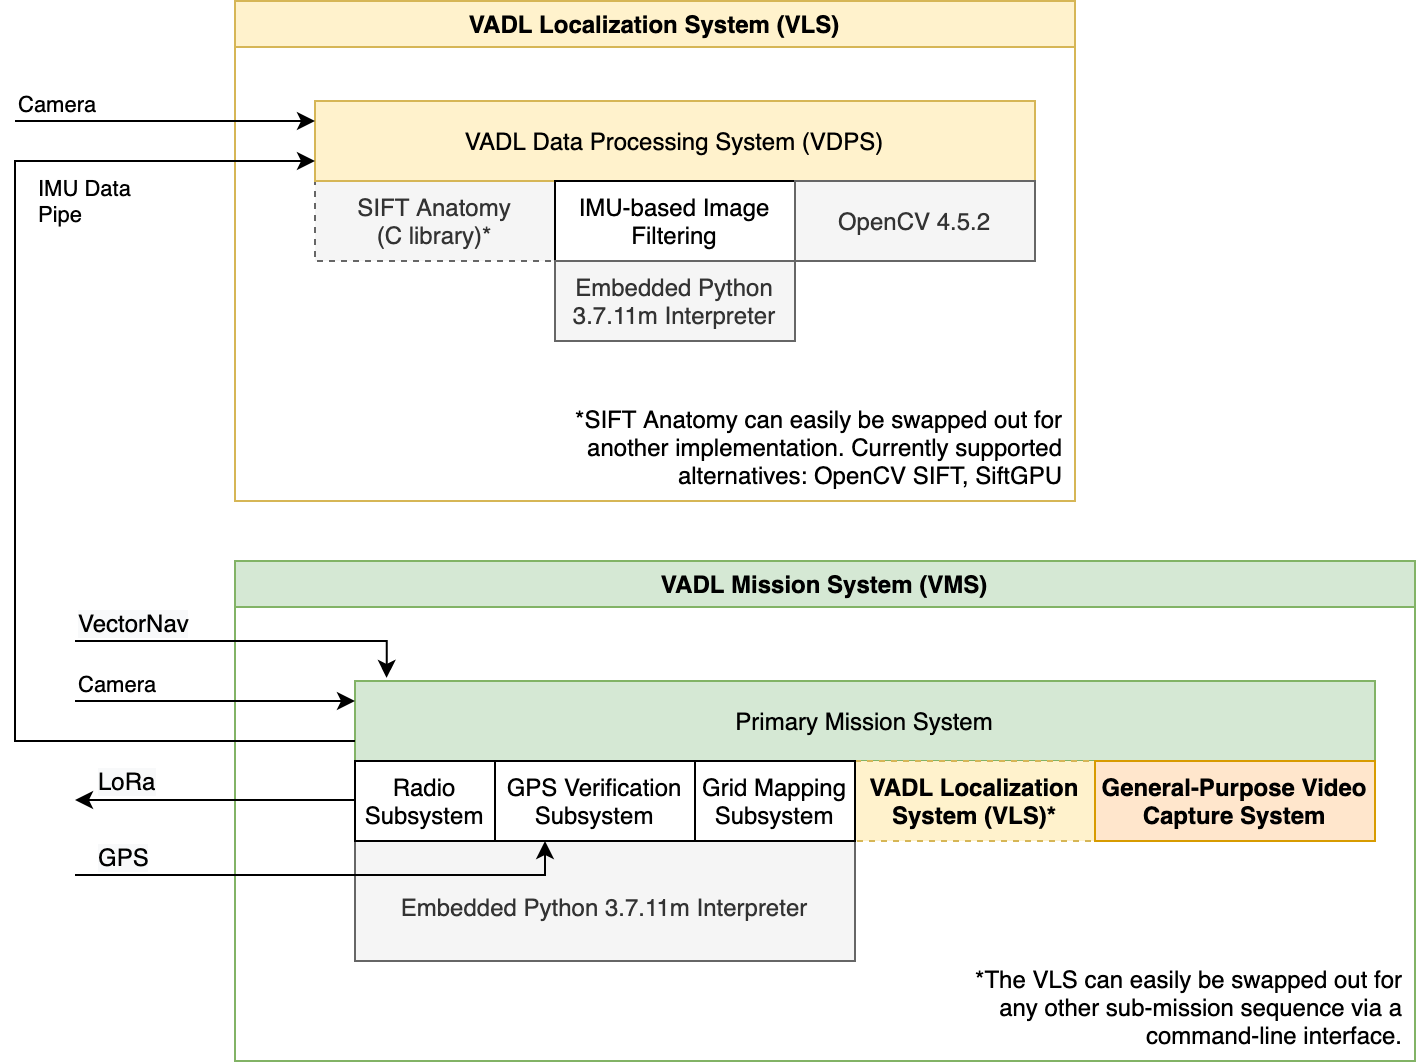

The diagram above was exported from draw.io. Its source (the exported page's mxGraphModel, read from the mxfile embedded in the PNG):
<mxGraphModel dx="788" dy="550" grid="1" gridSize="10" guides="1" tooltips="1" connect="1" arrows="1" fold="1" page="1" pageScale="1" pageWidth="850" pageHeight="1100" math="0" shadow="0">
  <root>
    <mxCell id="_FSqDqDCIN9U18QWUwdX-0" />
    <mxCell id="_FSqDqDCIN9U18QWUwdX-1" parent="_FSqDqDCIN9U18QWUwdX-0" />
    <mxCell id="_FSqDqDCIN9U18QWUwdX-2" value="VADL Localization System (VLS)" style="swimlane;fillColor=#fff2cc;strokeColor=#d6b656;" parent="_FSqDqDCIN9U18QWUwdX-1" vertex="1">
      <mxGeometry x="570" y="200" width="420" height="250" as="geometry" />
    </mxCell>
    <mxCell id="_FSqDqDCIN9U18QWUwdX-3" value="SIFT Anatomy&lt;br&gt;(C library)*" style="rounded=0;whiteSpace=wrap;html=1;dashed=1;fillColor=#f5f5f5;strokeColor=#666666;fontColor=#333333;" parent="_FSqDqDCIN9U18QWUwdX-2" vertex="1">
      <mxGeometry x="40" y="90" width="120" height="40" as="geometry" />
    </mxCell>
    <mxCell id="_FSqDqDCIN9U18QWUwdX-4" value="VADL Data Processing System (VDPS)" style="rounded=0;whiteSpace=wrap;html=1;fillColor=#fff2cc;strokeColor=#d6b656;" parent="_FSqDqDCIN9U18QWUwdX-2" vertex="1">
      <mxGeometry x="40" y="50" width="360" height="40" as="geometry" />
    </mxCell>
    <mxCell id="_FSqDqDCIN9U18QWUwdX-5" value="IMU-based Image Filtering" style="rounded=0;whiteSpace=wrap;html=1;" parent="_FSqDqDCIN9U18QWUwdX-2" vertex="1">
      <mxGeometry x="160" y="90" width="120" height="40" as="geometry" />
    </mxCell>
    <mxCell id="_FSqDqDCIN9U18QWUwdX-6" value="*SIFT Anatomy can easily be swapped out for&lt;br&gt;another implementation. Currently supported&lt;br&gt;alternatives: OpenCV SIFT, SiftGPU" style="text;html=1;align=right;verticalAlign=middle;resizable=0;points=[];autosize=1;strokeColor=none;fillColor=none;spacingBottom=4;spacingRight=5;" parent="_FSqDqDCIN9U18QWUwdX-2" vertex="1">
      <mxGeometry x="160" y="200" width="260" height="50" as="geometry" />
    </mxCell>
    <mxCell id="_FSqDqDCIN9U18QWUwdX-7" value="" style="endArrow=classic;html=1;rounded=0;edgeStyle=orthogonalEdgeStyle;entryX=0;entryY=0.25;entryDx=0;entryDy=0;" parent="_FSqDqDCIN9U18QWUwdX-2" target="_FSqDqDCIN9U18QWUwdX-4" edge="1">
      <mxGeometry relative="1" as="geometry">
        <mxPoint x="-110" y="60" as="sourcePoint" />
        <mxPoint x="-230" y="70" as="targetPoint" />
        <Array as="points">
          <mxPoint x="-110" y="60" />
        </Array>
      </mxGeometry>
    </mxCell>
    <mxCell id="_FSqDqDCIN9U18QWUwdX-8" value="Camera" style="edgeLabel;resizable=0;html=1;align=left;verticalAlign=bottom;" parent="_FSqDqDCIN9U18QWUwdX-7" connectable="0" vertex="1">
      <mxGeometry x="-1" relative="1" as="geometry">
        <mxPoint as="offset" />
      </mxGeometry>
    </mxCell>
    <mxCell id="_FSqDqDCIN9U18QWUwdX-9" value="OpenCV 4.5.2" style="rounded=0;whiteSpace=wrap;html=1;fillColor=#f5f5f5;strokeColor=#666666;fontColor=#333333;" parent="_FSqDqDCIN9U18QWUwdX-2" vertex="1">
      <mxGeometry x="280" y="90" width="120" height="40" as="geometry" />
    </mxCell>
    <mxCell id="x7WmWJbndYcoHEbBfNuf-0" value="Embedded Python 3.7.11m Interpreter" style="rounded=0;whiteSpace=wrap;html=1;fillColor=#f5f5f5;strokeColor=#666666;fontColor=#333333;" vertex="1" parent="_FSqDqDCIN9U18QWUwdX-2">
      <mxGeometry x="160" y="130" width="120" height="40" as="geometry" />
    </mxCell>
    <mxCell id="_FSqDqDCIN9U18QWUwdX-10" value="VADL Mission System (VMS)" style="swimlane;fillColor=#d5e8d4;strokeColor=#82b366;" parent="_FSqDqDCIN9U18QWUwdX-1" vertex="1">
      <mxGeometry x="570" y="480" width="590" height="250" as="geometry" />
    </mxCell>
    <mxCell id="_FSqDqDCIN9U18QWUwdX-11" value="Embedded Python 3.7.11m Interpreter" style="rounded=0;whiteSpace=wrap;html=1;fillColor=#f5f5f5;strokeColor=#666666;fontColor=#333333;spacingTop=5;" parent="_FSqDqDCIN9U18QWUwdX-10" vertex="1">
      <mxGeometry x="60" y="140" width="250" height="60" as="geometry" />
    </mxCell>
    <mxCell id="_FSqDqDCIN9U18QWUwdX-12" value="Primary Mission System" style="rounded=0;whiteSpace=wrap;html=1;fillColor=#d5e8d4;strokeColor=#82b366;" parent="_FSqDqDCIN9U18QWUwdX-10" vertex="1">
      <mxGeometry x="60" y="60" width="510" height="40" as="geometry" />
    </mxCell>
    <mxCell id="_FSqDqDCIN9U18QWUwdX-13" value="&lt;span style=&quot;font-weight: 700&quot;&gt;VADL Localization System (VLS)*&lt;/span&gt;" style="rounded=0;whiteSpace=wrap;html=1;dashed=1;fillColor=#fff2cc;strokeColor=#d6b656;" parent="_FSqDqDCIN9U18QWUwdX-10" vertex="1">
      <mxGeometry x="310" y="100" width="120" height="40" as="geometry" />
    </mxCell>
    <mxCell id="_FSqDqDCIN9U18QWUwdX-14" value="*The VLS can easily be swapped out for&lt;br&gt;&amp;nbsp;any other sub-mission sequence via a&lt;br&gt;command-line interface." style="text;html=1;align=right;verticalAlign=middle;resizable=0;points=[];autosize=1;strokeColor=none;fillColor=none;spacingBottom=4;spacingRight=5;" parent="_FSqDqDCIN9U18QWUwdX-10" vertex="1">
      <mxGeometry x="360" y="200" width="230" height="50" as="geometry" />
    </mxCell>
    <mxCell id="R2Synq_mlkX-VK558N02-0" value="Radio Subsystem" style="rounded=0;whiteSpace=wrap;html=1;" vertex="1" parent="_FSqDqDCIN9U18QWUwdX-10">
      <mxGeometry x="60" y="100" width="70" height="40" as="geometry" />
    </mxCell>
    <mxCell id="euKLCNVqVCTfpV5KyjDV-0" value="GPS Verification Subsystem" style="rounded=0;whiteSpace=wrap;html=1;" vertex="1" parent="_FSqDqDCIN9U18QWUwdX-10">
      <mxGeometry x="130" y="100" width="100" height="40" as="geometry" />
    </mxCell>
    <mxCell id="83d0KROeSB7g5po3uGcC-0" value="&lt;span style=&quot;font-weight: 700&quot;&gt;General-Purpose Video Capture System&lt;/span&gt;" style="rounded=0;whiteSpace=wrap;html=1;fillColor=#ffe6cc;strokeColor=#d79b00;" vertex="1" parent="_FSqDqDCIN9U18QWUwdX-10">
      <mxGeometry x="430" y="100" width="140" height="40" as="geometry" />
    </mxCell>
    <mxCell id="Numi2F0E3MxpHbM44XBk-0" value="Grid Mapping Subsystem" style="rounded=0;whiteSpace=wrap;html=1;" vertex="1" parent="_FSqDqDCIN9U18QWUwdX-10">
      <mxGeometry x="230" y="100" width="80" height="40" as="geometry" />
    </mxCell>
    <mxCell id="_FSqDqDCIN9U18QWUwdX-15" style="edgeStyle=orthogonalEdgeStyle;rounded=0;orthogonalLoop=1;jettySize=auto;html=1;entryX=0;entryY=0.75;entryDx=0;entryDy=0;" parent="_FSqDqDCIN9U18QWUwdX-1" target="_FSqDqDCIN9U18QWUwdX-4" edge="1" source="_FSqDqDCIN9U18QWUwdX-12">
      <mxGeometry relative="1" as="geometry">
        <mxPoint x="680" y="560" as="sourcePoint" />
        <Array as="points">
          <mxPoint x="460" y="570" />
          <mxPoint x="460" y="280" />
        </Array>
      </mxGeometry>
    </mxCell>
    <mxCell id="_FSqDqDCIN9U18QWUwdX-16" value="IMU&amp;nbsp;Data&lt;br&gt;Pipe" style="edgeLabel;html=1;align=left;verticalAlign=middle;resizable=0;points=[];" parent="_FSqDqDCIN9U18QWUwdX-15" vertex="1" connectable="0">
      <mxGeometry x="0.0243" y="-2" relative="1" as="geometry">
        <mxPoint x="8" y="-128" as="offset" />
      </mxGeometry>
    </mxCell>
    <mxCell id="_FSqDqDCIN9U18QWUwdX-17" value="" style="endArrow=classic;html=1;rounded=0;edgeStyle=orthogonalEdgeStyle;entryX=0.031;entryY=-0.039;entryDx=0;entryDy=0;entryPerimeter=0;" parent="_FSqDqDCIN9U18QWUwdX-1" target="_FSqDqDCIN9U18QWUwdX-12" edge="1">
      <mxGeometry relative="1" as="geometry">
        <mxPoint x="490" y="520" as="sourcePoint" />
        <mxPoint x="630" y="530" as="targetPoint" />
        <Array as="points">
          <mxPoint x="490" y="520" />
          <mxPoint x="646" y="520" />
        </Array>
      </mxGeometry>
    </mxCell>
    <mxCell id="_FSqDqDCIN9U18QWUwdX-18" value="&lt;span style=&quot;font-size: 12px ; text-align: center ; background-color: rgb(248 , 249 , 250)&quot;&gt;VectorNav&lt;/span&gt;" style="edgeLabel;resizable=0;html=1;align=left;verticalAlign=bottom;" parent="_FSqDqDCIN9U18QWUwdX-17" connectable="0" vertex="1">
      <mxGeometry x="-1" relative="1" as="geometry">
        <mxPoint as="offset" />
      </mxGeometry>
    </mxCell>
    <mxCell id="Numi2F0E3MxpHbM44XBk-1" value="" style="endArrow=none;html=1;rounded=0;edgeStyle=orthogonalEdgeStyle;entryX=0;entryY=0.25;entryDx=0;entryDy=0;endFill=0;startArrow=classic;startFill=1;" edge="1" parent="_FSqDqDCIN9U18QWUwdX-1">
      <mxGeometry relative="1" as="geometry">
        <mxPoint x="490" y="599.5" as="sourcePoint" />
        <mxPoint x="630" y="599.5" as="targetPoint" />
        <Array as="points">
          <mxPoint x="550" y="600" />
          <mxPoint x="550" y="600" />
        </Array>
      </mxGeometry>
    </mxCell>
    <mxCell id="Numi2F0E3MxpHbM44XBk-2" value="&lt;span style=&quot;font-size: 12px ; text-align: center ; background-color: rgb(248 , 249 , 250)&quot;&gt;LoRa&lt;/span&gt;" style="edgeLabel;resizable=0;html=1;align=left;verticalAlign=bottom;" connectable="0" vertex="1" parent="Numi2F0E3MxpHbM44XBk-1">
      <mxGeometry x="-1" relative="1" as="geometry">
        <mxPoint x="10" as="offset" />
      </mxGeometry>
    </mxCell>
    <mxCell id="Numi2F0E3MxpHbM44XBk-3" value="" style="endArrow=classic;html=1;rounded=0;edgeStyle=orthogonalEdgeStyle;entryX=0.25;entryY=1;entryDx=0;entryDy=0;endFill=1;startArrow=none;startFill=0;" edge="1" parent="_FSqDqDCIN9U18QWUwdX-1" target="euKLCNVqVCTfpV5KyjDV-0">
      <mxGeometry relative="1" as="geometry">
        <mxPoint x="490" y="637" as="sourcePoint" />
        <mxPoint x="610" y="630" as="targetPoint" />
        <Array as="points">
          <mxPoint x="490" y="637" />
          <mxPoint x="725" y="637" />
        </Array>
      </mxGeometry>
    </mxCell>
    <mxCell id="Numi2F0E3MxpHbM44XBk-4" value="&lt;span style=&quot;font-size: 12px ; text-align: center ; background-color: rgb(248 , 249 , 250)&quot;&gt;GPS&lt;/span&gt;" style="edgeLabel;resizable=0;html=1;align=left;verticalAlign=bottom;" connectable="0" vertex="1" parent="Numi2F0E3MxpHbM44XBk-3">
      <mxGeometry x="-1" relative="1" as="geometry">
        <mxPoint x="10" as="offset" />
      </mxGeometry>
    </mxCell>
    <mxCell id="F9JrPIzPHSm4xKczytcf-0" value="" style="endArrow=classic;html=1;rounded=0;edgeStyle=orthogonalEdgeStyle;entryX=0;entryY=0.25;entryDx=0;entryDy=0;" edge="1" parent="_FSqDqDCIN9U18QWUwdX-1" target="_FSqDqDCIN9U18QWUwdX-12">
      <mxGeometry relative="1" as="geometry">
        <mxPoint x="490" y="550" as="sourcePoint" />
        <mxPoint x="630" y="560" as="targetPoint" />
        <Array as="points">
          <mxPoint x="490" y="550" />
        </Array>
      </mxGeometry>
    </mxCell>
    <mxCell id="F9JrPIzPHSm4xKczytcf-1" value="Camera" style="edgeLabel;resizable=0;html=1;align=left;verticalAlign=bottom;" connectable="0" vertex="1" parent="F9JrPIzPHSm4xKczytcf-0">
      <mxGeometry x="-1" relative="1" as="geometry">
        <mxPoint as="offset" />
      </mxGeometry>
    </mxCell>
  </root>
</mxGraphModel>